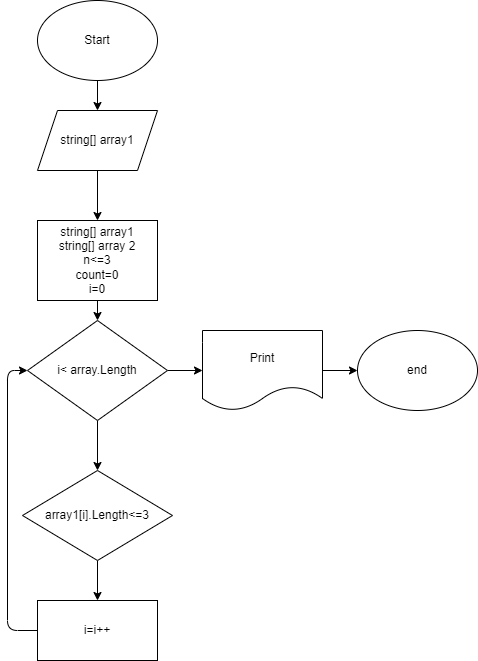

The diagram above was exported from draw.io. Its source (the exported page's mxGraphModel, read from the mxfile embedded in the PNG):
<mxGraphModel dx="572" dy="399" grid="1" gridSize="10" guides="1" tooltips="1" connect="1" arrows="1" fold="1" page="1" pageScale="1" pageWidth="850" pageHeight="1100" math="0" shadow="0">
  <root>
    <mxCell id="0" />
    <mxCell id="1" parent="0" />
    <mxCell id="4" value="" style="edgeStyle=none;html=1;" edge="1" parent="1" source="2" target="3">
      <mxGeometry relative="1" as="geometry" />
    </mxCell>
    <mxCell id="2" value="Start" style="ellipse;whiteSpace=wrap;html=1;" vertex="1" parent="1">
      <mxGeometry x="200" y="20" width="120" height="80" as="geometry" />
    </mxCell>
    <mxCell id="6" value="" style="edgeStyle=none;html=1;" edge="1" parent="1" source="3" target="5">
      <mxGeometry relative="1" as="geometry" />
    </mxCell>
    <mxCell id="3" value="string[] array1" style="shape=parallelogram;perimeter=parallelogramPerimeter;whiteSpace=wrap;html=1;fixedSize=1;" vertex="1" parent="1">
      <mxGeometry x="200" y="130" width="120" height="60" as="geometry" />
    </mxCell>
    <mxCell id="8" value="" style="edgeStyle=none;html=1;" edge="1" parent="1" source="5" target="7">
      <mxGeometry relative="1" as="geometry" />
    </mxCell>
    <mxCell id="5" value="string[] array1&lt;br&gt;string[] array 2&lt;br&gt;n&amp;lt;=3&lt;br&gt;count=0&lt;br&gt;i=0" style="rounded=0;whiteSpace=wrap;html=1;" vertex="1" parent="1">
      <mxGeometry x="200" y="240" width="120" height="80" as="geometry" />
    </mxCell>
    <mxCell id="10" value="" style="edgeStyle=none;html=1;" edge="1" parent="1" source="7" target="9">
      <mxGeometry relative="1" as="geometry" />
    </mxCell>
    <mxCell id="15" value="" style="edgeStyle=none;html=1;" edge="1" parent="1" source="7" target="14">
      <mxGeometry relative="1" as="geometry" />
    </mxCell>
    <mxCell id="7" value="i&amp;lt; array.Length" style="rhombus;whiteSpace=wrap;html=1;" vertex="1" parent="1">
      <mxGeometry x="190" y="340" width="140" height="100" as="geometry" />
    </mxCell>
    <mxCell id="12" value="" style="edgeStyle=none;html=1;" edge="1" parent="1" source="9" target="11">
      <mxGeometry relative="1" as="geometry" />
    </mxCell>
    <mxCell id="9" value="array1[i].Length&amp;lt;=3" style="rhombus;whiteSpace=wrap;html=1;" vertex="1" parent="1">
      <mxGeometry x="185" y="490" width="150" height="90" as="geometry" />
    </mxCell>
    <mxCell id="13" style="edgeStyle=none;html=1;entryX=0;entryY=0.5;entryDx=0;entryDy=0;" edge="1" parent="1" source="11" target="7">
      <mxGeometry relative="1" as="geometry">
        <mxPoint x="180" y="390" as="targetPoint" />
        <Array as="points">
          <mxPoint x="170" y="650" />
          <mxPoint x="170" y="390" />
        </Array>
      </mxGeometry>
    </mxCell>
    <mxCell id="11" value="i=i++" style="rounded=0;whiteSpace=wrap;html=1;" vertex="1" parent="1">
      <mxGeometry x="200" y="620" width="120" height="60" as="geometry" />
    </mxCell>
    <mxCell id="17" value="" style="edgeStyle=none;html=1;" edge="1" parent="1" source="14" target="16">
      <mxGeometry relative="1" as="geometry" />
    </mxCell>
    <mxCell id="14" value="Print" style="shape=document;whiteSpace=wrap;html=1;boundedLbl=1;" vertex="1" parent="1">
      <mxGeometry x="365" y="350" width="120" height="80" as="geometry" />
    </mxCell>
    <mxCell id="16" value="end" style="ellipse;whiteSpace=wrap;html=1;" vertex="1" parent="1">
      <mxGeometry x="520" y="350" width="120" height="80" as="geometry" />
    </mxCell>
  </root>
</mxGraphModel>